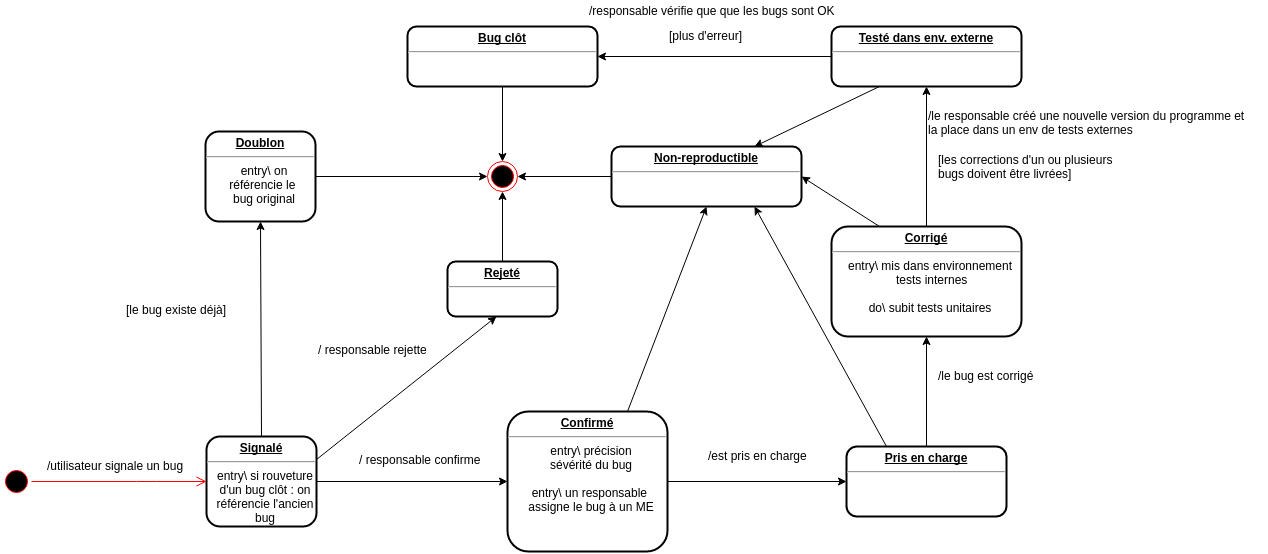

The diagram above was exported from draw.io. Its source (the exported page's mxGraphModel, read from the mxfile embedded in the PNG):
<mxGraphModel dx="1430" dy="1479" grid="1" gridSize="10" guides="1" tooltips="1" connect="1" arrows="1" fold="1" page="0" pageScale="1" pageWidth="826" pageHeight="1169" background="#ffffff" math="0" shadow="0">
  <root>
    <mxCell id="0" style=";html=1;" />
    <mxCell id="1" style=";html=1;" parent="0" />
    <mxCell id="7a6160068a97c545-97" value="&lt;p style=&quot;margin: 0px ; margin-top: 4px ; text-align: center ; text-decoration: underline&quot;&gt;&lt;strong&gt;Signalé&lt;/strong&gt;&lt;/p&gt;&lt;hr&gt;&lt;p style=&quot;margin: 0px ; margin-left: 8px&quot;&gt;entry\ si rouveture&lt;/p&gt;&lt;p style=&quot;margin: 0px ; margin-left: 8px&quot;&gt;d'un bug clôt : on&lt;/p&gt;&lt;p style=&quot;margin: 0px ; margin-left: 8px&quot;&gt;référencie l'ancien&lt;/p&gt;&lt;p style=&quot;margin: 0px ; margin-left: 8px&quot;&gt;bug&lt;/p&gt;" style="verticalAlign=middle;align=center;overflow=fill;fontSize=12;fontFamily=Helvetica;html=1;rounded=1;fontStyle=0;strokeWidth=2;fillColor=#FFFFFF;" vertex="1" parent="1">
      <mxGeometry x="330" y="-360" width="110" height="90" as="geometry" />
    </mxCell>
    <mxCell id="7a6160068a97c545-104" value="&lt;p style=&quot;margin: 0px ; margin-top: 4px ; text-align: center ; text-decoration: underline&quot;&gt;&lt;b&gt;Doublon&lt;/b&gt;&lt;/p&gt;&lt;hr&gt;&lt;p style=&quot;margin: 0px ; margin-left: 8px&quot;&gt;entry\&lt;span&gt;&amp;nbsp;on&lt;/span&gt;&lt;/p&gt;&lt;p style=&quot;margin: 0px ; margin-left: 8px&quot;&gt;référencie le&amp;nbsp;&lt;/p&gt;&lt;p style=&quot;margin: 0px ; margin-left: 8px&quot;&gt;bug original&lt;/p&gt;" style="verticalAlign=middle;align=center;overflow=fill;fontSize=12;fontFamily=Helvetica;html=1;rounded=1;fontStyle=0;strokeWidth=2;fillColor=#FFFFFF;" vertex="1" parent="1">
      <mxGeometry x="329" y="-665" width="110" height="90" as="geometry" />
    </mxCell>
    <mxCell id="7a6160068a97c545-105" value="" style="endArrow=classic;html=1;exitX=0.5;exitY=0;entryX=0.5;entryY=1;" edge="1" parent="1" source="7a6160068a97c545-97" target="7a6160068a97c545-104">
      <mxGeometry width="50" height="50" relative="1" as="geometry">
        <mxPoint x="-220" y="-740" as="sourcePoint" />
        <mxPoint x="-170" y="-790" as="targetPoint" />
      </mxGeometry>
    </mxCell>
    <mxCell id="7a6160068a97c545-107" value="&lt;span style=&quot;color: rgb(0 , 0 , 0) ; font-family: &amp;#34;helvetica&amp;#34; ; font-size: 12px ; font-style: normal ; font-weight: normal ; letter-spacing: normal ; text-align: left ; text-indent: 0px ; text-transform: none ; white-space: nowrap ; word-spacing: 0px ; background-color: rgb(255 , 255 , 255) ; display: inline ; float: none&quot;&gt;[le bug existe déjà]&lt;/span&gt;" style="text;html=1;" vertex="1" parent="1">
      <mxGeometry x="248" y="-500" width="146" height="30" as="geometry" />
    </mxCell>
    <mxCell id="7a6160068a97c545-108" value="&lt;p style=&quot;margin: 0px ; margin-top: 4px ; text-align: center ; text-decoration: underline&quot;&gt;&lt;b&gt;Rejeté&lt;/b&gt;&lt;/p&gt;&lt;hr&gt;&lt;p style=&quot;margin: 0px ; margin-left: 8px&quot;&gt;&lt;br&gt;&lt;/p&gt;" style="verticalAlign=middle;align=center;overflow=fill;fontSize=12;fontFamily=Helvetica;html=1;rounded=1;fontStyle=0;strokeWidth=2;fillColor=#FFFFFF;" vertex="1" parent="1">
      <mxGeometry x="571" y="-535" width="110" height="55" as="geometry" />
    </mxCell>
    <mxCell id="7a6160068a97c545-109" value="" style="endArrow=classic;html=1;exitX=1;exitY=0.25;entryX=0.445;entryY=1;entryPerimeter=0;" edge="1" parent="1" source="7a6160068a97c545-97" target="7a6160068a97c545-108">
      <mxGeometry width="50" height="50" relative="1" as="geometry">
        <mxPoint x="-160" y="-740" as="sourcePoint" />
        <mxPoint x="-110" y="-790" as="targetPoint" />
      </mxGeometry>
    </mxCell>
    <mxCell id="7a6160068a97c545-110" value="&lt;p style=&quot;margin: 0px ; margin-top: 4px ; text-align: center ; text-decoration: underline&quot;&gt;&lt;b&gt;Confirmé&lt;/b&gt;&lt;/p&gt;&lt;hr&gt;&lt;p style=&quot;margin: 0px ; margin-left: 8px&quot;&gt;entry\ précision&lt;/p&gt;&lt;p style=&quot;margin: 0px ; margin-left: 8px&quot;&gt;sévérité du bug&lt;/p&gt;&lt;p style=&quot;margin: 0px ; margin-left: 8px&quot;&gt;&lt;br&gt;&lt;/p&gt;&lt;p style=&quot;margin: 0px ; margin-left: 8px&quot;&gt;entry\ un responsable&amp;nbsp;&lt;/p&gt;&lt;p style=&quot;margin: 0px ; margin-left: 8px&quot;&gt;assigne le bug à un ME&lt;/p&gt;&lt;p style=&quot;margin: 0px ; margin-left: 8px&quot;&gt;&lt;br&gt;&lt;/p&gt;" style="verticalAlign=middle;align=center;overflow=fill;fontSize=12;fontFamily=Helvetica;html=1;rounded=1;fontStyle=0;strokeWidth=2;fillColor=#FFFFFF;" vertex="1" parent="1">
      <mxGeometry x="631" y="-385" width="160" height="140" as="geometry" />
    </mxCell>
    <mxCell id="7a6160068a97c545-111" value="" style="endArrow=classic;html=1;exitX=1;exitY=0.5;entryX=0;entryY=0.5;" edge="1" parent="1" source="7a6160068a97c545-97" target="7a6160068a97c545-110">
      <mxGeometry width="50" height="50" relative="1" as="geometry">
        <mxPoint x="40" y="-740" as="sourcePoint" />
        <mxPoint x="90" y="-790" as="targetPoint" />
      </mxGeometry>
    </mxCell>
    <mxCell id="7a6160068a97c545-112" value="&lt;p style=&quot;margin: 0px ; margin-top: 4px ; text-align: center ; text-decoration: underline&quot;&gt;&lt;b&gt;Pris en charge&lt;/b&gt;&lt;/p&gt;&lt;hr&gt;&lt;p style=&quot;margin: 0px ; margin-left: 8px&quot;&gt;&lt;br&gt;&lt;/p&gt;&lt;p style=&quot;margin: 0px ; margin-left: 8px&quot;&gt;&lt;br&gt;&lt;/p&gt;" style="verticalAlign=middle;align=center;overflow=fill;fontSize=12;fontFamily=Helvetica;html=1;rounded=1;fontStyle=0;strokeWidth=2;fillColor=#FFFFFF;" vertex="1" parent="1">
      <mxGeometry x="970" y="-350" width="160" height="70" as="geometry" />
    </mxCell>
    <mxCell id="7a6160068a97c545-113" value="" style="endArrow=classic;html=1;exitX=1;exitY=0.5;" edge="1" parent="1" source="7a6160068a97c545-110" target="7a6160068a97c545-112">
      <mxGeometry width="50" height="50" relative="1" as="geometry">
        <mxPoint x="200" y="-740" as="sourcePoint" />
        <mxPoint x="250" y="-790" as="targetPoint" />
      </mxGeometry>
    </mxCell>
    <mxCell id="7a6160068a97c545-119" value="&lt;span style=&quot;color: rgb(0 , 0 , 0) ; font-family: &amp;#34;helvetica&amp;#34; ; font-size: 12px ; font-style: normal ; font-weight: normal ; letter-spacing: normal ; text-align: left ; text-indent: 0px ; text-transform: none ; white-space: nowrap ; word-spacing: 0px ; background-color: rgb(255 , 255 , 255) ; display: inline ; float: none&quot;&gt;/ responsable rejette&lt;/span&gt;" style="text;html=1;" vertex="1" parent="1">
      <mxGeometry x="440" y="-460" width="190" height="30" as="geometry" />
    </mxCell>
    <mxCell id="7a6160068a97c545-120" value="&lt;span style=&quot;color: rgb(0 , 0 , 0) ; font-family: &amp;#34;helvetica&amp;#34; ; font-size: 12px ; font-style: normal ; font-weight: normal ; letter-spacing: normal ; text-align: left ; text-indent: 0px ; text-transform: none ; white-space: nowrap ; word-spacing: 0px ; background-color: rgb(255 , 255 , 255) ; display: inline ; float: none&quot;&gt;/ responsable confirme&lt;/span&gt;" style="text;html=1;" vertex="1" parent="1">
      <mxGeometry x="481" y="-350" width="100" height="30" as="geometry" />
    </mxCell>
    <mxCell id="7a6160068a97c545-131" value="/est pris en charge&lt;div&gt;&lt;br&gt;&lt;/div&gt;" style="text;html=1;resizable=0;autosize=1;align=left;verticalAlign=top;spacingTop=-4;points=[];" vertex="1" parent="1">
      <mxGeometry x="830" y="-350" width="110" height="30" as="geometry" />
    </mxCell>
    <mxCell id="7a6160068a97c545-134" value="&lt;p style=&quot;margin: 0px ; margin-top: 4px ; text-align: center ; text-decoration: underline&quot;&gt;&lt;b&gt;Corrigé&lt;/b&gt;&lt;/p&gt;&lt;hr&gt;&lt;p style=&quot;margin: 0px ; margin-left: 8px&quot;&gt;entry\ mis dans environnement&lt;/p&gt;&lt;p style=&quot;margin: 0px ; margin-left: 8px&quot;&gt;&amp;nbsp;tests internes&lt;/p&gt;&lt;p style=&quot;margin: 0px ; margin-left: 8px&quot;&gt;&lt;br&gt;&lt;/p&gt;&lt;p style=&quot;margin: 0px ; margin-left: 8px&quot;&gt;do\ subit tests unitaires&lt;/p&gt;&lt;p style=&quot;margin: 0px ; margin-left: 8px&quot;&gt;&lt;br&gt;&lt;/p&gt;" style="verticalAlign=middle;align=center;overflow=fill;fontSize=12;fontFamily=Helvetica;html=1;rounded=1;fontStyle=0;strokeWidth=2;fillColor=#FFFFFF;" vertex="1" parent="1">
      <mxGeometry x="955" y="-570" width="190" height="110" as="geometry" />
    </mxCell>
    <mxCell id="7a6160068a97c545-135" value="" style="endArrow=classic;html=1;exitX=0.5;exitY=0;entryX=0.5;entryY=1;" edge="1" parent="1" source="7a6160068a97c545-112" target="7a6160068a97c545-134">
      <mxGeometry width="50" height="50" relative="1" as="geometry">
        <mxPoint x="100" y="-740" as="sourcePoint" />
        <mxPoint x="150" y="-790" as="targetPoint" />
      </mxGeometry>
    </mxCell>
    <mxCell id="7a6160068a97c545-136" value="" style="ellipse;html=1;shape=endState;fillColor=#000000;strokeColor=#ff0000;" vertex="1" parent="1">
      <mxGeometry x="611" y="-635" width="30" height="30" as="geometry" />
    </mxCell>
    <mxCell id="7a6160068a97c545-140" value="" style="ellipse;html=1;shape=startState;fillColor=#000000;strokeColor=#ff0000;" vertex="1" parent="1">
      <mxGeometry x="125" y="-330" width="30" height="30" as="geometry" />
    </mxCell>
    <mxCell id="7a6160068a97c545-141" value="" style="edgeStyle=orthogonalEdgeStyle;html=1;verticalAlign=bottom;endArrow=open;endSize=8;strokeColor=#ff0000;entryX=0;entryY=0.5;" edge="1" source="7a6160068a97c545-140" parent="1" target="7a6160068a97c545-97">
      <mxGeometry relative="1" as="geometry">
        <mxPoint x="236" y="-250" as="targetPoint" />
        <Array as="points">
          <mxPoint x="270" y="-315" />
          <mxPoint x="270" y="-315" />
        </Array>
      </mxGeometry>
    </mxCell>
    <mxCell id="7a6160068a97c545-143" value="/utilisateur signale un bug" style="text;html=1;resizable=0;autosize=1;align=left;verticalAlign=top;spacingTop=-4;points=[];" vertex="1" parent="1">
      <mxGeometry x="169" y="-340" width="150" height="20" as="geometry" />
    </mxCell>
    <mxCell id="7a6160068a97c545-145" value="" style="endArrow=classic;html=1;exitX=0.5;exitY=0;entryX=0.5;entryY=1;" edge="1" parent="1" source="7a6160068a97c545-108" target="7a6160068a97c545-136">
      <mxGeometry width="50" height="50" relative="1" as="geometry">
        <mxPoint x="100" y="-740" as="sourcePoint" />
        <mxPoint x="640" y="-610" as="targetPoint" />
      </mxGeometry>
    </mxCell>
    <mxCell id="7a6160068a97c545-146" value="&lt;p style=&quot;margin: 0px ; margin-top: 4px ; text-align: center ; text-decoration: underline&quot;&gt;&lt;b&gt;Testé dans env. externe&lt;/b&gt;&lt;/p&gt;&lt;hr&gt;&lt;p style=&quot;margin: 0px ; margin-left: 8px&quot;&gt;&lt;br&gt;&lt;/p&gt;&lt;p style=&quot;margin: 0px ; margin-left: 8px&quot;&gt;&lt;br&gt;&lt;/p&gt;" style="verticalAlign=middle;align=center;overflow=fill;fontSize=12;fontFamily=Helvetica;html=1;rounded=1;fontStyle=0;strokeWidth=2;fillColor=#FFFFFF;" vertex="1" parent="1">
      <mxGeometry x="955" y="-770" width="190" height="60" as="geometry" />
    </mxCell>
    <mxCell id="7a6160068a97c545-150" value="" style="endArrow=classic;html=1;exitX=0.5;exitY=0;entryX=0.5;entryY=1;" edge="1" parent="1" source="7a6160068a97c545-134" target="7a6160068a97c545-146">
      <mxGeometry width="50" height="50" relative="1" as="geometry">
        <mxPoint x="40" y="-790" as="sourcePoint" />
        <mxPoint x="90" y="-840" as="targetPoint" />
      </mxGeometry>
    </mxCell>
    <mxCell id="7a6160068a97c545-151" value="/le responsable créé une nouvelle version du programme et&amp;nbsp;&lt;div&gt;la place dans un env de tests externes&lt;/div&gt;" style="text;html=1;resizable=0;autosize=1;align=left;verticalAlign=top;spacingTop=-4;points=[];" vertex="1" parent="1">
      <mxGeometry x="1050" y="-690" width="340" height="30" as="geometry" />
    </mxCell>
    <mxCell id="7a6160068a97c545-152" value="[plus d'erreur]&lt;div&gt;&lt;br&gt;&lt;/div&gt;" style="text;html=1;resizable=0;autosize=1;align=left;verticalAlign=top;spacingTop=-4;points=[];" vertex="1" parent="1">
      <mxGeometry x="791" y="-770" width="90" height="30" as="geometry" />
    </mxCell>
    <mxCell id="7a6160068a97c545-153" value="&lt;span style=&quot;color: rgb(0 , 0 , 0) ; font-family: &amp;#34;helvetica&amp;#34; ; font-size: 12px ; font-style: normal ; font-weight: normal ; letter-spacing: normal ; text-align: left ; text-indent: 0px ; text-transform: none ; white-space: nowrap ; word-spacing: 0px ; background-color: rgb(255 , 255 , 255) ; display: inline ; float: none&quot;&gt;[les corrections d'un ou plusieurs&amp;nbsp;&lt;/span&gt;&lt;div&gt;&lt;span style=&quot;color: rgb(0 , 0 , 0) ; font-family: &amp;#34;helvetica&amp;#34; ; font-size: 12px ; font-style: normal ; font-weight: normal ; letter-spacing: normal ; text-align: left ; text-indent: 0px ; text-transform: none ; white-space: nowrap ; word-spacing: 0px ; background-color: rgb(255 , 255 , 255) ; display: inline ; float: none&quot;&gt;bugs doivent être livrées]&lt;/span&gt;&lt;/div&gt;" style="text;html=1;" vertex="1" parent="1">
      <mxGeometry x="1060" y="-650" width="50" height="30" as="geometry" />
    </mxCell>
    <mxCell id="7a6160068a97c545-154" value="&lt;p style=&quot;margin: 0px ; margin-top: 4px ; text-align: center ; text-decoration: underline&quot;&gt;&lt;b&gt;Bug clôt&lt;/b&gt;&lt;/p&gt;&lt;hr&gt;&lt;p style=&quot;margin: 0px ; margin-left: 8px&quot;&gt;&lt;br&gt;&lt;/p&gt;&lt;p style=&quot;margin: 0px ; margin-left: 8px&quot;&gt;&lt;br&gt;&lt;/p&gt;" style="verticalAlign=middle;align=center;overflow=fill;fontSize=12;fontFamily=Helvetica;html=1;rounded=1;fontStyle=0;strokeWidth=2;fillColor=#FFFFFF;" vertex="1" parent="1">
      <mxGeometry x="531" y="-770" width="190" height="60" as="geometry" />
    </mxCell>
    <mxCell id="7a6160068a97c545-155" value="" style="endArrow=classic;html=1;exitX=0.5;exitY=1;entryX=0.5;entryY=0;" edge="1" parent="1" source="7a6160068a97c545-154" target="7a6160068a97c545-136">
      <mxGeometry width="50" height="50" relative="1" as="geometry">
        <mxPoint x="-20" y="-790" as="sourcePoint" />
        <mxPoint x="30" y="-840" as="targetPoint" />
      </mxGeometry>
    </mxCell>
    <mxCell id="7a6160068a97c545-156" value="" style="endArrow=classic;html=1;exitX=0;exitY=0.5;entryX=1;entryY=0.5;" edge="1" parent="1" source="7a6160068a97c545-146" target="7a6160068a97c545-154">
      <mxGeometry width="50" height="50" relative="1" as="geometry">
        <mxPoint x="-20" y="-790" as="sourcePoint" />
        <mxPoint x="30" y="-840" as="targetPoint" />
      </mxGeometry>
    </mxCell>
    <mxCell id="7a6160068a97c545-157" value="/responsable vérifie que que les bugs sont OK&lt;div&gt;&lt;br&gt;&lt;/div&gt;" style="text;html=1;resizable=0;autosize=1;align=left;verticalAlign=top;spacingTop=-4;points=[];" vertex="1" parent="1">
      <mxGeometry x="711" y="-795" width="260" height="30" as="geometry" />
    </mxCell>
    <mxCell id="7a6160068a97c545-158" value="&lt;p style=&quot;margin: 0px ; margin-top: 4px ; text-align: center ; text-decoration: underline&quot;&gt;&lt;b&gt;Non-reproductible&lt;/b&gt;&lt;/p&gt;&lt;hr&gt;&lt;p style=&quot;margin: 0px ; margin-left: 8px&quot;&gt;&lt;br&gt;&lt;/p&gt;&lt;p style=&quot;margin: 0px ; margin-left: 8px&quot;&gt;&lt;br&gt;&lt;/p&gt;" style="verticalAlign=middle;align=center;overflow=fill;fontSize=12;fontFamily=Helvetica;html=1;rounded=1;fontStyle=0;strokeWidth=2;fillColor=#FFFFFF;" vertex="1" parent="1">
      <mxGeometry x="735" y="-650" width="190" height="60" as="geometry" />
    </mxCell>
    <mxCell id="7a6160068a97c545-159" value="" style="endArrow=classic;html=1;exitX=0;exitY=0.5;entryX=1;entryY=0.5;" edge="1" parent="1" source="7a6160068a97c545-158" target="7a6160068a97c545-136">
      <mxGeometry width="50" height="50" relative="1" as="geometry">
        <mxPoint x="-20" y="-790" as="sourcePoint" />
        <mxPoint x="30" y="-840" as="targetPoint" />
      </mxGeometry>
    </mxCell>
    <mxCell id="7a6160068a97c545-160" value="" style="endArrow=classic;html=1;exitX=0.25;exitY=1;entryX=0.75;entryY=0;" edge="1" parent="1" source="7a6160068a97c545-146" target="7a6160068a97c545-158">
      <mxGeometry width="50" height="50" relative="1" as="geometry">
        <mxPoint x="-20" y="-790" as="sourcePoint" />
        <mxPoint x="30" y="-840" as="targetPoint" />
      </mxGeometry>
    </mxCell>
    <mxCell id="7a6160068a97c545-161" value="" style="endArrow=classic;html=1;exitX=0.25;exitY=0;entryX=1;entryY=0.5;" edge="1" parent="1" source="7a6160068a97c545-134" target="7a6160068a97c545-158">
      <mxGeometry width="50" height="50" relative="1" as="geometry">
        <mxPoint x="-20" y="-790" as="sourcePoint" />
        <mxPoint x="30" y="-840" as="targetPoint" />
      </mxGeometry>
    </mxCell>
    <mxCell id="7a6160068a97c545-162" value="" style="endArrow=classic;html=1;exitX=0.25;exitY=0;entryX=0.75;entryY=1;" edge="1" parent="1" source="7a6160068a97c545-112" target="7a6160068a97c545-158">
      <mxGeometry width="50" height="50" relative="1" as="geometry">
        <mxPoint x="-20" y="-790" as="sourcePoint" />
        <mxPoint x="30" y="-840" as="targetPoint" />
      </mxGeometry>
    </mxCell>
    <mxCell id="7a6160068a97c545-163" value="" style="endArrow=classic;html=1;exitX=0.75;exitY=0;entryX=0.5;entryY=1;" edge="1" parent="1" source="7a6160068a97c545-110" target="7a6160068a97c545-158">
      <mxGeometry width="50" height="50" relative="1" as="geometry">
        <mxPoint x="-130" y="-790" as="sourcePoint" />
        <mxPoint x="-80" y="-840" as="targetPoint" />
      </mxGeometry>
    </mxCell>
    <mxCell id="7a6160068a97c545-164" value="" style="endArrow=classic;html=1;exitX=1;exitY=0.5;entryX=0;entryY=0.5;" edge="1" parent="1" source="7a6160068a97c545-104" target="7a6160068a97c545-136">
      <mxGeometry width="50" height="50" relative="1" as="geometry">
        <mxPoint x="-130" y="-790" as="sourcePoint" />
        <mxPoint x="-80" y="-840" as="targetPoint" />
      </mxGeometry>
    </mxCell>
    <mxCell id="7a6160068a97c545-268" value="/le bug est corrigé&lt;div&gt;&lt;br&gt;&lt;/div&gt;" style="text;html=1;resizable=0;autosize=1;align=left;verticalAlign=top;spacingTop=-4;points=[];" vertex="1" parent="1">
      <mxGeometry x="1060" y="-430" width="110" height="30" as="geometry" />
    </mxCell>
  </root>
</mxGraphModel>